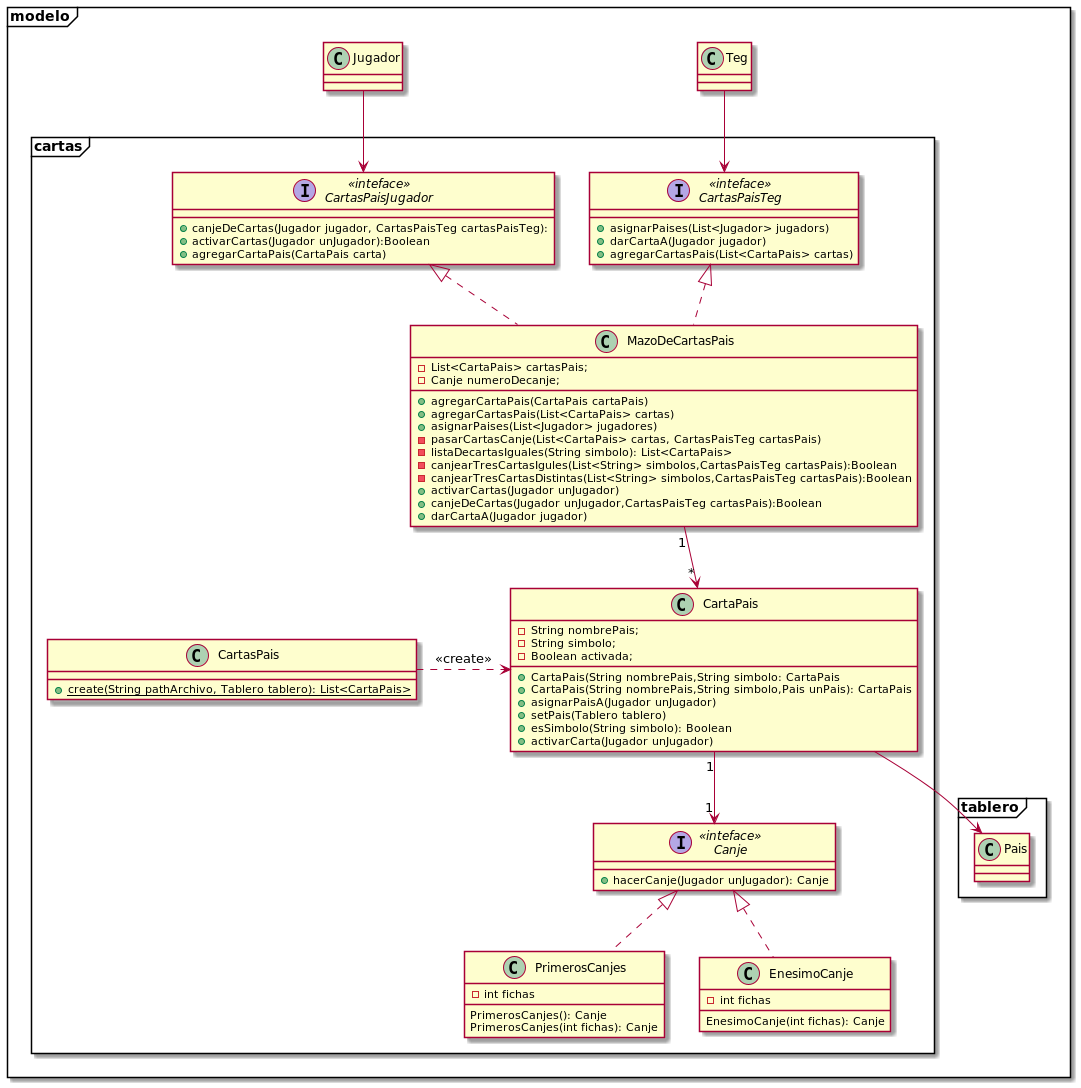

The diagram above was rendered by PlantUML. Its source (embedded in the PNG):
@startuml
'https://plantuml.com/class-diagram

package modelo <<frame>>{

    package tablero <<frame>>{
        class Pais
    }

    package cartas <<frame>>{


        interface CartasPaisTeg<<inteface>>{
            + asignarPaises(List<Jugador> jugadors)
            + darCartaA(Jugador jugador)
            + agregarCartasPais(List<CartaPais> cartas)
        }

        interface CartasPaisJugador<<inteface>>{
            + canjeDeCartas(Jugador jugador, CartasPaisTeg cartasPaisTeg):
            + activarCartas(Jugador unJugador):Boolean
            + agregarCartaPais(CartaPais carta)
        }

        class MazoDeCartasPais{
            - List<CartaPais> cartasPais;
            - Canje numeroDecanje;

            'Borre los constructors y getter de size
            + agregarCartaPais(CartaPais cartaPais)
            + agregarCartasPais(List<CartaPais> cartas)
            + asignarPaises(List<Jugador> jugadores)
            - pasarCartasCanje(List<CartaPais> cartas, CartasPaisTeg cartasPais)
            - listaDecartasIguales(String simbolo): List<CartaPais>
            - canjearTresCartasIgules(List<String> simbolos,CartasPaisTeg cartasPais):Boolean
            - canjearTresCartasDistintas(List<String> simbolos,CartasPaisTeg cartasPais):Boolean
            + activarCartas(Jugador unJugador)
            + canjeDeCartas(Jugador unJugador,CartasPaisTeg cartasPais):Boolean
            + darCartaA(Jugador jugador)
        }

        class CartaPais{
            - String nombrePais;
            - String simbolo;
            - Boolean activada;

            + CartaPais(String nombrePais,String simbolo: CartaPais
            + CartaPais(String nombrePais,String simbolo,Pais unPais): CartaPais
            + asignarPaisA(Jugador unJugador)
            + setPais(Tablero tablero)
            + esSimbolo(String simbolo): Boolean
            + activarCarta(Jugador unJugador)
        }

        interface Canje <<inteface>>{
            + hacerCanje(Jugador unJugador): Canje
        }

        class PrimerosCanjes{
            - int fichas
            PrimerosCanjes(): Canje
            PrimerosCanjes(int fichas): Canje
        }

        class EnesimoCanje{
            - int fichas
            EnesimoCanje(int fichas): Canje
        }

        Class CartasPais{
            +{static}create(String pathArchivo, Tablero tablero): List<CartaPais>
        }


        CartasPaisJugador <|.down. MazoDeCartasPais
        CartasPaisTeg <|.down. MazoDeCartasPais
        MazoDeCartasPais "1"-down->"*" CartaPais
        CartasPais .right.> CartaPais: <<create>>
        CartaPais "1"-->"1" Canje
        Canje <|.. EnesimoCanje
        Canje <|.. PrimerosCanjes
    }

    CartaPais --> Pais
    Teg --> CartasPaisTeg
    Jugador --> CartasPaisJugador
}
@enduml